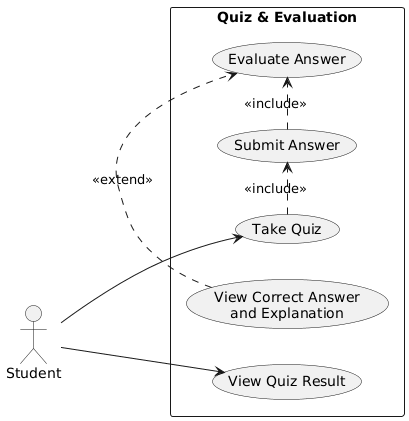

The diagram above was rendered by PlantUML. Its source (embedded in the PNG):
@startuml
left to right direction

actor Student

rectangle "Quiz & Evaluation" {
  usecase "Take Quiz" as S13
  usecase "Submit Answer" as S14
  usecase "Evaluate Answer" as S15
  usecase "View Correct Answer\nand Explanation" as S16
  usecase "View Quiz Result" as S17
}

Student --> S13
Student --> S17

S13 .> S14 : <<include>>
S14 .> S15 : <<include>>
S16 .> S15 : <<extend>>
@enduml